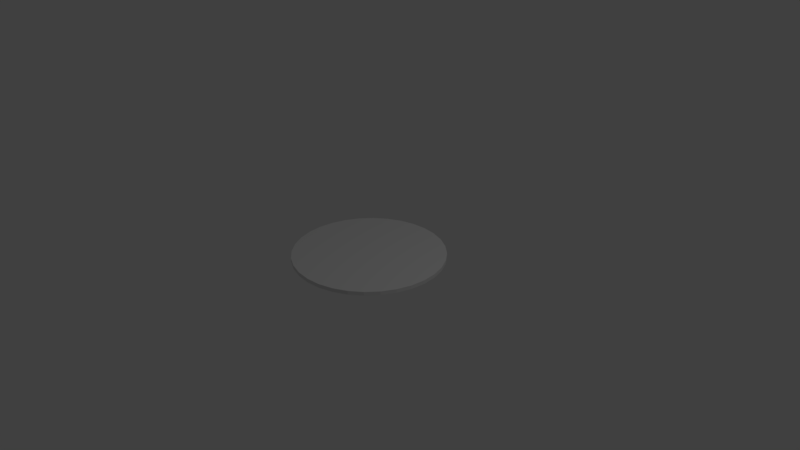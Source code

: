 # Source: wheel_1x2x2_collider.blend  (saved by Blender 2.78.0; exported with 4.5.12 LTS)
import bpy
from mathutils import Matrix  # noqa: F401  (used for matrix-valued properties, if any)

bpy.ops.wm.read_factory_settings(use_empty=True)
scene = bpy.context.scene
scene.name = 'Scene'

# ---- collections
col_collection_1 = bpy.data.collections.new('Collection 1'); scene.collection.children.link(col_collection_1)

# ---- world
world_world = bpy.data.worlds.new('World'); scene.world = world_world
world_world.color = (0.05088, 0.05088, 0.05088)
world_world.use_sun_shadow = False
world_world.sun_shadow_jitter_overblur = 0.0
world_world.cycles.sampling_method = 'MANUAL'

# ---- cameras
cam_camera = bpy.data.cameras.new('Camera')
cam_camera.clip_end = 100.0
cam_camera.lens = 35.0
cam_camera.sensor_width = 32.0
cam_camera.sensor_height = 18.0
cam_camera.ortho_scale = 7.314
cam_camera.dof.focus_distance = 0.0

# ---- lights
light_lamp = bpy.data.lights.new('Lamp', 'POINT')
light_lamp.transmission_factor = 0.0
light_lamp.cutoff_distance = 30.0
light_lamp.energy = 100.0
light_lamp.shadow_buffer_clip_start = 1.001
light_lamp.shadow_soft_size = 0.1
light_lamp.shadow_maximum_resolution = 0.006
light_lamp.use_absolute_resolution = True

# ---- meshes
me_x = bpy.data.meshes.new('Цилиндр')
me_x.from_pydata([(-6.263e-08, -1.0, 0.025), (-6.263e-08, -1.0, -0.025), (0.1951, -0.9808, 0.025), (0.1951, -0.9808, -0.025), (0.3827, -0.9239, 0.025), (0.3827, -0.9239, -0.025), (0.5556, -0.8315, 0.025), (0.5556, -0.8315, -0.025), (0.7071, -0.7071, 0.025), (0.7071, -0.7071, -0.025), (0.8315, -0.5556, 0.025), (0.8315, -0.5556, -0.025), (0.9239, -0.3827, 0.025), (0.9239, -0.3827, -0.025), (0.9808, -0.1951, 0.025), (0.9808, -0.1951, -0.025), (1.0, 1.602e-07, 0.025), (1.0, 2.217e-07, -0.025), (0.9808, 0.1951, 0.025), (0.9808, 0.1951, -0.025), (0.9239, 0.3827, 0.025), (0.9239, 0.3827, -0.025), (0.8315, 0.5556, 0.025), (0.8315, 0.5556, -0.025), (0.7071, 0.7071, 0.025), (0.7071, 0.7071, -0.025), (0.5556, 0.8315, 0.025), (0.5556, 0.8315, -0.025), (0.3827, 0.9239, 0.025), (0.3827, 0.9239, -0.025), (0.1951, 0.9808, 0.025), (0.1951, 0.9808, -0.025), (-3.885e-07, 1.0, 0.025), (-3.885e-07, 1.0, -0.025), (-0.1951, 0.9808, 0.025), (-0.1951, 0.9808, -0.025), (-0.3827, 0.9239, 0.025), (-0.3827, 0.9239, -0.025), (-0.5556, 0.8315, 0.025), (-0.5556, 0.8315, -0.025), (-0.7071, 0.7071, 0.025), (-0.7071, 0.7071, -0.025), (-0.8315, 0.5556, 0.025), (-0.8315, 0.5556, -0.025), (-0.9239, 0.3827, 0.025), (-0.9239, 0.3827, -0.025), (-0.9808, 0.1951, 0.025), (-0.9808, 0.1951, -0.025), (-1.0, -7.339e-07, 0.025), (-1.0, -6.128e-07, -0.025), (-0.9808, -0.1951, 0.025), (-0.9808, -0.1951, -0.025), (-0.9239, -0.3827, 0.025), (-0.9239, -0.3827, -0.025), (-0.8315, -0.5556, 0.025), (-0.8315, -0.5556, -0.025), (-0.7071, -0.7071, 0.025), (-0.7071, -0.7071, -0.025), (-0.5556, -0.8315, 0.025), (-0.5556, -0.8315, -0.025), (-0.3827, -0.9239, 0.025), (-0.3827, -0.9239, -0.025), (-0.1951, -0.9808, 0.025), (-0.1951, -0.9808, -0.025)], [], [(0, 1, 3, 2), (2, 3, 5, 4), (4, 5, 7, 6), (6, 7, 9, 8), (8, 9, 11, 10), (10, 11, 13, 12), (12, 13, 15, 14), (14, 15, 17, 16), (16, 17, 19, 18), (18, 19, 21, 20), (20, 21, 23, 22), (22, 23, 25, 24), (24, 25, 27, 26), (26, 27, 29, 28), (28, 29, 31, 30), (30, 31, 33, 32), (32, 33, 35, 34), (34, 35, 37, 36), (36, 37, 39, 38), (38, 39, 41, 40), (40, 41, 43, 42), (42, 43, 45, 44), (44, 45, 47, 46), (46, 47, 49, 48), (48, 49, 51, 50), (50, 51, 53, 52), (52, 53, 55, 54), (54, 55, 57, 56), (56, 57, 59, 58), (58, 59, 61, 60), (3, 1, 63, 61, 59, 57, 55, 53, 51, 49, 47, 45, 43, 41, 39, 37, 35, 33, 31, 29, 27, 25, 23, 21, 19, 17, 15, 13, 11, 9, 7, 5), (60, 61, 63, 62), (62, 63, 1, 0), (58, 60, 62, 0, 2, 4, 6, 8, 10, 12, 14, 16, 18, 20, 22, 24, 26, 28, 30, 32, 34, 36, 38, 40, 42, 44, 46, 48, 50, 52, 54, 56)])
me_x.use_remesh_preserve_volume = False
me_x.use_remesh_preserve_attributes = False
me_x.use_mirror_vertex_groups = False
me_x.update()

# ---- objects
ob_wheel_1x2x2_collider = bpy.data.objects.new('wheel 1x2x2 collider', me_x)
ob_lamp = bpy.data.objects.new('Lamp', light_lamp)
ob_camera = bpy.data.objects.new('Camera', cam_camera)

# ---- transforms, parenting, visibility, modifiers, constraints
ob_wheel_1x2x2_collider.location = (0.0, 0.0, 0.0)
ob_wheel_1x2x2_collider.lineart.crease_threshold = 0.0
ob_lamp.location = (4.076, 1.005, 5.904)
ob_lamp.rotation_euler = (0.6503, 0.05522, 1.866)
ob_lamp.lock_rotations_4d = False
ob_lamp.empty_display_type = 'ARROWS'
ob_lamp.color = (0.0, 0.0, 0.0, 0.0)
ob_lamp.lineart.crease_threshold = 0.0
ob_camera.location = (7.481, -6.508, 5.344)
ob_camera.rotation_euler = (1.109, 0.0, 0.8149)
ob_camera.lock_rotations_4d = False
ob_camera.empty_display_type = 'ARROWS'
ob_camera.color = (0.0, 0.0, 0.0, 0.0)
ob_camera.display_type = 'WIRE'
ob_camera.lineart.crease_threshold = 0.0

# ---- collection membership
col_collection_1.objects.link(ob_wheel_1x2x2_collider)
col_collection_1.objects.link(ob_lamp)
col_collection_1.objects.link(ob_camera)

# ---- scene / render settings (as saved in the file)
scene.camera = ob_camera
scene.frame_start = 1; scene.frame_end = 250; scene.frame_set(1)
scene.render.engine = 'CYCLES'
scene.render.resolution_percentage = 50
scene.render.fps = 30
scene.render.dither_intensity = 0.0
scene.cycles.use_denoising = False
scene.cycles.samples = 128
scene.cycles.sampling_pattern = 'TABULATED_SOBOL'
scene.cycles.light_sampling_threshold = 0.0
scene.cycles.use_adaptive_sampling = False
scene.cycles.use_light_tree = False
scene.cycles.blur_glossy = 0.0
scene.cycles.sample_clamp_indirect = 0.0
scene.view_settings.view_transform = 'Standard'
bpy.context.view_layer.update()
